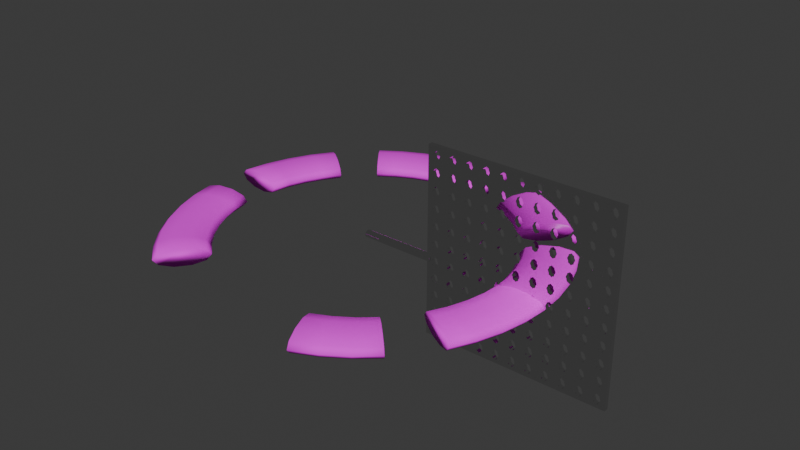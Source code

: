# Source: fly_swatter.blend  (saved by Blender 4.1.24; exported with 4.5.12 LTS)
import bpy
from mathutils import Matrix  # noqa: F401  (used for matrix-valued properties, if any)

bpy.ops.wm.read_factory_settings(use_empty=True)
scene = bpy.context.scene
scene.name = 'Scene'

# ---- collections
col_collection = bpy.data.collections.new('Collection'); scene.collection.children.link(col_collection)

# ---- images (referenced by path relative to the original .blend; pixels are not part of the script)
import os
ASSET_DIR = os.environ.get("B2B_ASSET_DIR", "")  # directory of the original .blend (textures are referenced by path, not embedded)
HERE = os.path.dirname(os.path.abspath(__file__))  # packed textures are extracted next to this script under _unpacked/

def load_image(name, relpath, width, height, colorspace="sRGB"):
    """Load a texture the original file referenced (path relative to the .blend, or extracted next to this script)."""
    p = next((c for c in (os.path.join(HERE, relpath), os.path.join(ASSET_DIR, relpath)) if relpath and os.path.exists(c)), "")
    if p:
        img = bpy.data.images.load(p, check_existing=True)
        img.name = name
    else:  # same state as the original file: an image datablock whose file is absent (Cycles renders it pink)
        img = bpy.data.images.new(name, width, height)
        img.source = "FILE"
        img.filepath = "//" + (relpath or name)
    img.colorspace_settings.name = colorspace
    return img
img_lawn_grass_pxr128_png = load_image('Lawn_grass_pxr128.png', 'Lawn_grass_pxr128.png', 1024, 1024, 'sRGB')
img_checker_png = load_image('Checker.png', 'Checker.png', 1024, 1024, 'sRGB')

# ---- materials (node trees are filled in below, after node groups)
mat_material = bpy.data.materials.new('Material')
mat_material.alpha_threshold = 0.0
mat_material.use_backface_culling = True
mat_material.use_transparent_shadow = False
mat_material.roughness = 0.5
mat_material.line_color = (0.0, 0.0, 0.0, 1.0)
mat_top = bpy.data.materials.new('top')
mat_top.use_backface_culling = True
mat_top.use_transparent_shadow = False
mat_bottom = bpy.data.materials.new('bottom')
mat_bottom.use_backface_culling = True
mat_bottom.use_transparent_shadow = False

# ---- material node trees
mat_material.use_nodes = True; mat_material.node_tree.nodes.clear()
_N = mat_material.node_tree.nodes; _L = mat_material.node_tree.links
n0 = _N.new('ShaderNodeOutputMaterial'); n0.name = 'Material Output'; n0.location = (300, 300)
n1 = _N.new('ShaderNodeBsdfPrincipled'); n1.name = 'Principled BSDF'; n1.location = (10, 300)
n1.inputs[1].default_value = 1.0
n1.inputs[2].default_value = 0.02332
n1.inputs[3].default_value = 1.45
_L.new(n1.outputs[0], n0.inputs[0])
n0.is_active_output = True
mat_top.use_nodes = True; mat_top.node_tree.nodes.clear()
_N = mat_top.node_tree.nodes; _L = mat_top.node_tree.links
n0 = _N.new('ShaderNodeBsdfPrincipled'); n0.name = 'Principled BSDF'; n0.location = (10, 300)
n0.inputs[2].default_value = 1.0
n1 = _N.new('ShaderNodeOutputMaterial'); n1.name = 'Material Output'; n1.location = (300, 300)
n2 = _N.new('ShaderNodeTexImage'); n2.name = 'Image Texture'; n2.location = (-280, 280)
n2.image = img_lawn_grass_pxr128_png
_L.new(n0.outputs[0], n1.inputs[0])
_L.new(n2.outputs[0], n0.inputs[0])
n1.is_active_output = True
mat_bottom.use_nodes = True; mat_bottom.node_tree.nodes.clear()
_N = mat_bottom.node_tree.nodes; _L = mat_bottom.node_tree.links
n0 = _N.new('ShaderNodeBsdfPrincipled'); n0.name = 'Principled BSDF'; n0.location = (10, 300)
n1 = _N.new('ShaderNodeOutputMaterial'); n1.name = 'Material Output'; n1.location = (300, 300)
n2 = _N.new('ShaderNodeTexImage'); n2.name = 'Image Texture'; n2.location = (-280, 280)
n2.image = img_checker_png
_L.new(n0.outputs[0], n1.inputs[0])
_L.new(n2.outputs[0], n0.inputs[0])
n1.is_active_output = True

# ---- world
world_world = bpy.data.worlds.new('World'); scene.world = world_world
world_world.use_nodes = True; world_world.node_tree.nodes.clear()
_N = world_world.node_tree.nodes; _L = world_world.node_tree.links
n0 = _N.new('ShaderNodeOutputWorld'); n0.name = 'World Output'; n0.location = (300, 300)
n1 = _N.new('ShaderNodeBackground'); n1.name = 'Background'; n1.location = (10, 300)
n1.inputs[0].default_value = (0.05088, 0.05088, 0.05088, 1.0)
_L.new(n1.outputs[0], n0.inputs[0])
n0.is_active_output = True
world_world.color = (0.05088, 0.05088, 0.05088)
world_world.use_sun_shadow = False
world_world.sun_shadow_jitter_overblur = 0.0

# ---- meshes
me_cylinder = bpy.data.meshes.new('Cylinder')
me_cylinder.from_pydata([(1.312, 1.0, 0.01093), (1.312, 1.0, 2.011), (1.507, 0.9808, 0.01093), (1.507, 0.9808, 2.011), (1.695, 0.9239, 0.01093), (1.695, 0.9239, 2.011), (1.868, 0.8315, 0.01093), (1.868, 0.8315, 2.011), (2.019, 0.7071, 0.01093), (2.019, 0.7071, 2.011), (2.144, 0.5556, 0.01093), (2.144, 0.5556, 2.011), (2.236, 0.3827, 0.01093), (2.236, 0.3827, 2.011), (2.293, 0.1951, 0.01093), (2.293, 0.1951, 2.011), (2.312, -1.109e-13, 0.01093), (2.312, -1.109e-13, 2.011), (2.293, -0.1951, 0.01093), (2.293, -0.1951, 2.011), (2.236, -0.3827, 0.01093), (2.236, -0.3827, 2.011), (2.144, -0.5556, 0.01093), (2.144, -0.5556, 2.011), (2.019, -0.7071, 0.01093), (2.019, -0.7071, 2.011), (1.868, -0.8315, 0.01093), (1.868, -0.8315, 2.011), (1.695, -0.9239, 0.01093), (1.695, -0.9239, 2.011), (1.507, -0.9808, 0.01093), (1.507, -0.9808, 2.011), (1.312, -1.0, 0.01093), (1.312, -1.0, 2.011), (1.117, -0.9808, 0.01093), (1.117, -0.9808, 2.011), (0.9294, -0.9239, 0.01093), (0.9294, -0.9239, 2.011), (0.7565, -0.8315, 0.01093), (0.7565, -0.8315, 2.011), (0.605, -0.7071, 0.01093), (0.605, -0.7071, 2.011), (0.4806, -0.5556, 0.01093), (0.4806, -0.5556, 2.011), (0.3882, -0.3827, 0.01093), (0.3882, -0.3827, 2.011), (0.3313, -0.1951, 0.01093), (0.3313, -0.1951, 2.011), (0.3121, -1.109e-13, 0.01093), (0.3121, -1.109e-13, 2.011), (0.3313, 0.1951, 0.01093), (0.3313, 0.1951, 2.011), (0.3882, 0.3827, 0.01093), (0.3882, 0.3827, 2.011), (0.4806, 0.5556, 0.01093), (0.4806, 0.5556, 2.011), (0.605, 0.7071, 0.01093), (0.605, 0.7071, 2.011), (0.7565, 0.8315, 0.01093), (0.7565, 0.8315, 2.011), (0.9294, 0.9239, 0.01093), (0.9294, 0.9239, 2.011), (1.117, 0.9808, 0.01093), (1.117, 0.9808, 2.011)], [], [(0, 1, 3, 2), (2, 3, 5, 4), (4, 5, 7, 6), (6, 7, 9, 8), (8, 9, 11, 10), (10, 11, 13, 12), (12, 13, 15, 14), (14, 15, 17, 16), (16, 17, 19, 18), (18, 19, 21, 20), (20, 21, 23, 22), (22, 23, 25, 24), (24, 25, 27, 26), (26, 27, 29, 28), (28, 29, 31, 30), (30, 31, 33, 32), (32, 33, 35, 34), (34, 35, 37, 36), (36, 37, 39, 38), (38, 39, 41, 40), (40, 41, 43, 42), (42, 43, 45, 44), (44, 45, 47, 46), (46, 47, 49, 48), (48, 49, 51, 50), (50, 51, 53, 52), (52, 53, 55, 54), (54, 55, 57, 56), (56, 57, 59, 58), (58, 59, 61, 60), (3, 1, 63, 61, 59, 57, 55, 53, 51, 49, 47, 45, 43, 41, 39, 37, 35, 33, 31, 29, 27, 25, 23, 21, 19, 17, 15, 13, 11, 9, 7, 5), (60, 61, 63, 62), (62, 63, 1, 0), (0, 2, 4, 6, 8, 10, 12, 14, 16, 18, 20, 22, 24, 26, 28, 30, 32, 34, 36, 38, 40, 42, 44, 46, 48, 50, 52, 54, 56, 58, 60, 62)])
me_cylinder.polygons.foreach_set('use_smooth', [True] * 34)
_uv = me_cylinder.uv_layers.new(name='UVMap')
_uv.uv.foreach_set('vector', [1.0, 0.5, 1.0, 1.0, 0.9688, 1.0, 0.9688, 0.5, 0.9688, 0.5, 0.9688, 1.0, 0.9375, 1.0, 0.9375, 0.5, 0.9375, 0.5, 0.9375, 1.0, 0.9062, 1.0, 0.9062, 0.5, 0.9062, 0.5, 0.9062, 1.0, 0.875, 1.0, 0.875, 0.5, 0.875, 0.5, 0.875, 1.0, 0.8438, 1.0, 0.8438, 0.5, 0.8438, 0.5, 0.8438, 1.0, 0.8125, 1.0, 0.8125, 0.5, 0.8125, 0.5, 0.8125, 1.0, 0.7812, 1.0, 0.7812, 0.5, 0.7812, 0.5, 0.7812, 1.0, 0.75, 1.0, 0.75, 0.5, 0.75, 0.5, 0.75, 1.0, 0.7188, 1.0, 0.7188, 0.5, 0.7188, 0.5, 0.7188, 1.0, 0.6875, 1.0, 0.6875, 0.5, 0.6875, 0.5, 0.6875, 1.0, 0.6562, 1.0, 0.6562, 0.5, 0.6562, 0.5, 0.6562, 1.0, 0.625, 1.0, 0.625, 0.5, 0.625, 0.5, 0.625, 1.0, 0.5938, 1.0, 0.5938, 0.5, 0.5938, 0.5, 0.5938, 1.0, 0.5625, 1.0, 0.5625, 0.5, 0.5625, 0.5, 0.5625, 1.0, 0.5312, 1.0, 0.5312, 0.5, 0.5312, 0.5, 0.5312, 1.0, 0.5, 1.0, 0.5, 0.5, 0.5, 0.5, 0.5, 1.0, 0.4688, 1.0, 0.4688, 0.5, 0.4688, 0.5, 0.4688, 1.0, 0.4375, 1.0, 0.4375, 0.5, 0.4375, 0.5, 0.4375, 1.0, 0.4062, 1.0, 0.4062, 0.5, 0.4062, 0.5, 0.4062, 1.0, 0.375, 1.0, 0.375, 0.5, 0.375, 0.5, 0.375, 1.0, 0.3438, 1.0, 0.3438, 0.5, 0.3438, 0.5, 0.3438, 1.0, 0.3125, 1.0, 0.3125, 0.5, 0.3125, 0.5, 0.3125, 1.0, 0.2812, 1.0, 0.2812, 0.5, 0.2812, 0.5, 0.2812, 1.0, 0.25, 1.0, 0.25, 0.5, 0.25, 0.5, 0.25, 1.0, 0.2188, 1.0, 0.2188, 0.5, 0.2188, 0.5, 0.2188, 1.0, 0.1875, 1.0, 0.1875, 0.5, 0.1875, 0.5, 0.1875, 1.0, 0.1562, 1.0, 0.1562, 0.5, 0.1562, 0.5, 0.1562, 1.0, 0.125, 1.0, 0.125, 0.5, 0.125, 0.5, 0.125, 1.0, 0.09375, 1.0, 0.09375, 0.5, 0.09375, 0.5, 0.09375, 1.0, 0.0625, 1.0, 0.0625, 0.5, 0.2968, 0.4854, 0.25, 0.49, 0.2032, 0.4854, 0.1582, 0.4717, 0.1167, 0.4496, 0.08029, 0.4197, 0.05045, 0.3833, 0.02827, 0.3418, 0.01461, 0.2968, 0.01, 0.25, 0.01461, 0.2032, 0.02827, 0.1582, 0.05045, 0.1167, 0.08029, 0.08029, 0.1167, 0.05045, 0.1582, 0.02827, 0.2032, 0.01461, 0.25, 0.01, 0.2968, 0.01461, 0.3418, 0.02827, 0.3833, 0.05045, 0.4197, 0.08029, 0.4496, 0.1167, 0.4717, 0.1582, 0.4854, 0.2032, 0.49, 0.25, 0.4854, 0.2968, 0.4717, 0.3418, 0.4496, 0.3833, 0.4197, 0.4197, 0.3833, 0.4496, 0.3418, 0.4717, 0.0625, 0.5, 0.0625, 1.0, 0.03125, 1.0, 0.03125, 0.5, 0.03125, 0.5, 0.03125, 1.0, 0.0, 1.0, 0.0, 0.5, 0.75, 0.49, 0.7968, 0.4854, 0.8418, 0.4717, 0.8833, 0.4496, 0.9197, 0.4197, 0.9496, 0.3833, 0.9717, 0.3418, 0.9854, 0.2968, 0.99, 0.25, 0.9854, 0.2032, 0.9717, 0.1582, 0.9496, 0.1167, 0.9197, 0.08029, 0.8833, 0.05045, 0.8418, 0.02827, 0.7968, 0.01461, 0.75, 0.01, 0.7032, 0.01461, 0.6582, 0.02827, 0.6167, 0.05045, 0.5803, 0.08029, 0.5504, 0.1167, 0.5283, 0.1582, 0.5146, 0.2032, 0.51, 0.25, 0.5146, 0.2968, 0.5283, 0.3418, 0.5504, 0.3833, 0.5803, 0.4197, 0.6167, 0.4496, 0.6582, 0.4717, 0.7032, 0.4854])
me_cylinder.materials.append(mat_material)
me_cylinder.update()
me_plane = bpy.data.meshes.new('Plane')
me_plane.from_pydata([(-12.32, 8.458, -0.2309), (-10.32, 8.458, -0.2309), (-12.32, 10.46, -0.2309), (-10.32, 10.46, -0.2309), (-11.76, 9.756, -0.2309), (-11.76, 9.161, -0.2309), (-10.87, 9.161, -0.2309), (-10.87, 9.756, -0.2309), (-11.95, 9.458, -0.2309), (-11.32, 9.011, -0.2309), (-10.68, 9.458, -0.2309), (-11.32, 9.905, -0.2309), (-11.84, 9.309, -0.2309), (-11.06, 9.13, -0.2309), (-10.79, 9.607, -0.2309), (-11.58, 9.786, -0.2309), (-11.84, 9.607, -0.2309), (-11.58, 9.13, -0.2309), (-10.79, 9.309, -0.2309), (-11.06, 9.786, -0.2309), (-11.84, 9.309, 0.2969), (-11.76, 9.161, 0.2969), (-11.06, 9.13, 0.2969), (-10.87, 9.161, 0.2969), (-10.79, 9.607, 0.2969), (-10.87, 9.756, 0.2969), (-11.58, 9.786, 0.2969), (-11.76, 9.756, 0.2969), (-12.32, 10.46, 0.2969), (-12.32, 8.458, 0.2969), (-10.32, 8.458, 0.2969), (-10.32, 10.46, 0.2969), (-11.84, 9.607, 0.2969), (-11.95, 9.458, 0.2969), (-11.58, 9.13, 0.2969), (-11.32, 9.011, 0.2969), (-10.79, 9.309, 0.2969), (-10.68, 9.458, 0.2969), (-11.06, 9.786, 0.2969), (-11.32, 9.905, 0.2969)], [], [(5, 0, 2, 4, 16, 8, 12), (6, 1, 0, 5, 17, 9, 13), (7, 3, 1, 6, 18, 10, 14), (4, 2, 3, 7, 19, 11, 15), (21, 20, 33, 32, 27, 28, 29), (23, 22, 35, 34, 21, 29, 30), (25, 24, 37, 36, 23, 30, 31), (27, 26, 39, 38, 25, 31, 28), (2, 0, 29, 28), (15, 11, 39, 26), (8, 16, 32, 33), (0, 1, 30, 29), (16, 4, 27, 32), (9, 17, 34, 35), (1, 3, 31, 30), (17, 5, 21, 34), (10, 18, 36, 37), (3, 2, 28, 31), (18, 6, 23, 36), (5, 12, 20, 21), (11, 19, 38, 39), (19, 7, 25, 38), (6, 13, 22, 23), (12, 8, 33, 20), (7, 14, 24, 25), (13, 9, 35, 22), (4, 15, 26, 27), (14, 10, 37, 24)])
_uv = me_plane.uv_layers.new(name='UVMap')
_uv.uv.foreach_set('vector', [0.2025, 0.2025, 0.0, 0.0, 0.0, 1.0, 0.2025, 0.7975, 0.2025, 0.6488, 0.2025, 0.5, 0.2025, 0.3512, 0.7975, 0.2025, 1.0, 0.0, 0.0, 0.0, 0.2025, 0.2025, 0.3512, 0.2025, 0.5, 0.2025, 0.6488, 0.2025, 0.7975, 0.7975, 1.0, 1.0, 1.0, 0.0, 0.7975, 0.2025, 0.7975, 0.3512, 0.7975, 0.5, 0.7975, 0.6488, 0.2025, 0.7975, 0.0, 1.0, 1.0, 1.0, 0.7975, 0.7975, 0.6488, 0.7975, 0.5, 0.7975, 0.3512, 0.7975, 0.2025, 0.2025, 0.2025, 0.3512, 0.2025, 0.5, 0.2025, 0.6488, 0.2025, 0.7975, 0.0, 1.0, 0.0, 0.0, 0.7975, 0.2025, 0.6488, 0.2025, 0.5, 0.2025, 0.3512, 0.2025, 0.2025, 0.2025, 0.0, 0.0, 1.0, 0.0, 0.7975, 0.7975, 0.7975, 0.6488, 0.7975, 0.5, 0.7975, 0.3512, 0.7975, 0.2025, 1.0, 0.0, 1.0, 1.0, 0.2025, 0.7975, 0.3512, 0.7975, 0.5, 0.7975, 0.6488, 0.7975, 0.7975, 0.7975, 1.0, 1.0, 0.0, 1.0, 0.0, 1.0, 0.0, 0.0, 0.0, 0.0, 0.0, 1.0, 0.3512, 0.7975, 0.5, 0.7975, 0.5, 0.7975, 0.3512, 0.7975, 0.2025, 0.5, 0.2025, 0.6488, 0.2025, 0.6488, 0.2025, 0.5, 0.0, 0.0, 1.0, 0.0, 1.0, 0.0, 0.0, 0.0, 0.2025, 0.6488, 0.2025, 0.7975, 0.2025, 0.7975, 0.2025, 0.6488, 0.5, 0.2025, 0.3512, 0.2025, 0.3512, 0.2025, 0.5, 0.2025, 1.0, 0.0, 1.0, 1.0, 1.0, 1.0, 1.0, 0.0, 0.3512, 0.2025, 0.2025, 0.2025, 0.2025, 0.2025, 0.3512, 0.2025, 0.7975, 0.5, 0.7975, 0.3512, 0.7975, 0.3512, 0.7975, 0.5, 1.0, 1.0, 0.0, 1.0, 0.0, 1.0, 1.0, 1.0, 0.7975, 0.3512, 0.7975, 0.2025, 0.7975, 0.2025, 0.7975, 0.3512, 0.2025, 0.2025, 0.2025, 0.3512, 0.2025, 0.3512, 0.2025, 0.2025, 0.5, 0.7975, 0.6488, 0.7975, 0.6488, 0.7975, 0.5, 0.7975, 0.6488, 0.7975, 0.7975, 0.7975, 0.7975, 0.7975, 0.6488, 0.7975, 0.7975, 0.2025, 0.6488, 0.2025, 0.6488, 0.2025, 0.7975, 0.2025, 0.2025, 0.3512, 0.2025, 0.5, 0.2025, 0.5, 0.2025, 0.3512, 0.7975, 0.7975, 0.7975, 0.6488, 0.7975, 0.6488, 0.7975, 0.7975, 0.6488, 0.2025, 0.5, 0.2025, 0.5, 0.2025, 0.6488, 0.2025, 0.2025, 0.7975, 0.3512, 0.7975, 0.3512, 0.7975, 0.2025, 0.7975, 0.7975, 0.6488, 0.7975, 0.5, 0.7975, 0.5, 0.7975, 0.6488])
me_plane.materials.append(mat_material)
me_plane.update()
me_torus = bpy.data.meshes.new('Torus')
me_torus.from_pydata([(37.0, 0.0, 0.0), (36.05, 0.0, 2.939), (33.55, 0.0, 4.755), (30.45, 0.0, 4.755), (27.95, 0.0, 2.939), (27.0, 0.0, 6.123e-16), (27.95, 0.0, -2.939), (30.45, 0.0, -4.755), (33.55, 0.0, -4.755), (36.05, 0.0, -2.939), (36.68, 4.829, 0.0), (35.74, 4.705, 2.939), (33.26, 4.379, 4.755), (30.19, 3.975, 4.755), (27.72, 3.649, 2.939), (26.77, 3.524, 6.123e-16), (27.72, 3.649, -2.939), (30.19, 3.975, -4.755), (33.26, 4.379, -4.755), (35.74, 4.705, -2.939), (35.74, 9.576, 0.0), (34.82, 9.329, 2.939), (32.4, 8.682, 4.755), (29.42, 7.882, 4.755), (27.0, 7.235, 2.939), (26.08, 6.988, 6.123e-16), (27.0, 7.235, -2.939), (29.42, 7.882, -4.755), (32.4, 8.682, -4.755), (34.82, 9.329, -2.939), (34.18, 14.16, 0.0), (33.3, 13.79, 2.939), (30.99, 12.84, 4.755), (28.14, 11.65, 4.755), (25.83, 10.7, 2.939), (24.94, 10.33, 6.123e-16), (25.83, 10.7, -2.939), (28.14, 11.65, -4.755), (30.99, 12.84, -4.755), (33.3, 13.79, -2.939), (29.35, 22.52, 0.0), (28.6, 21.94, 2.939), (26.61, 20.42, 4.755), (24.16, 18.54, 4.755), (22.18, 17.02, 2.939), (21.42, 16.44, 6.123e-16), (22.18, 17.02, -2.939), (24.16, 18.54, -4.755), (26.61, 20.42, -4.755), (28.6, 21.94, -2.939), (26.16, 26.16, 0.0), (25.49, 25.49, 2.939), (23.72, 23.72, 4.755), (21.53, 21.53, 4.755), (19.77, 19.77, 2.939), (19.09, 19.09, 6.123e-16), (19.77, 19.77, -2.939), (21.53, 21.53, -4.755), (23.72, 23.72, -4.755), (25.49, 25.49, -2.939), (22.52, 29.35, 0.0), (21.94, 28.6, 2.939), (20.42, 26.61, 4.755), (18.54, 24.16, 4.755), (17.02, 22.18, 2.939), (16.44, 21.42, 6.123e-16), (17.02, 22.18, -2.939), (18.54, 24.16, -4.755), (20.42, 26.61, -4.755), (21.94, 28.6, -2.939), (18.5, 32.04, 0.0), (18.02, 31.22, 2.939), (16.77, 29.05, 4.755), (15.23, 26.37, 4.755), (13.98, 24.21, 2.939), (13.5, 23.38, 6.123e-16), (13.98, 24.21, -2.939), (15.23, 26.37, -4.755), (16.77, 29.05, -4.755), (18.02, 31.22, -2.939), (14.16, 34.18, 0.0), (13.79, 33.3, 2.939), (12.84, 30.99, 4.755), (11.65, 28.14, 4.755), (10.7, 25.83, 2.939), (10.33, 24.94, 6.123e-16), (10.7, 25.83, -2.939), (11.65, 28.14, -4.755), (12.84, 30.99, -4.755), (13.79, 33.3, -2.939), (9.576, 35.74, 0.0), (9.329, 34.82, 2.939), (8.682, 32.4, 4.755), (7.882, 29.42, 4.755), (7.235, 27.0, 2.939), (6.988, 26.08, 6.123e-16), (7.235, 27.0, -2.939), (7.882, 29.42, -4.755), (8.682, 32.4, -4.755), (9.329, 34.82, -2.939), (4.829, 36.68, 0.0), (4.705, 35.74, 2.939), (4.379, 33.26, 4.755), (3.975, 30.19, 4.755), (3.649, 27.72, 2.939), (3.524, 26.77, 6.123e-16), (3.649, 27.72, -2.939), (3.975, 30.19, -4.755), (4.379, 33.26, -4.755), (4.705, 35.74, -2.939), (2.793e-06, 37.0, 0.0), (2.721e-06, 36.05, 2.939), (2.533e-06, 33.55, 4.755), (2.299e-06, 30.45, 4.755), (2.111e-06, 27.95, 2.939), (2.038e-06, 27.0, 6.123e-16), (2.111e-06, 27.95, -2.939), (2.299e-06, 30.45, -4.755), (2.533e-06, 33.55, -4.755), (2.721e-06, 36.05, -2.939), (-4.829, 36.68, 0.0), (-4.705, 35.74, 2.939), (-4.379, 33.26, 4.755), (-3.975, 30.19, 4.755), (-3.649, 27.72, 2.939), (-3.524, 26.77, 6.123e-16), (-3.649, 27.72, -2.939), (-3.975, 30.19, -4.755), (-4.379, 33.26, -4.755), (-4.705, 35.74, -2.939), (-9.576, 35.74, 0.0), (-9.329, 34.82, 2.939), (-8.682, 32.4, 4.755), (-7.882, 29.42, 4.755), (-7.235, 27.0, 2.939), (-6.988, 26.08, 6.123e-16), (-7.235, 27.0, -2.939), (-7.882, 29.42, -4.755), (-8.682, 32.4, -4.755), (-9.329, 34.82, -2.939), (-14.16, 34.18, 0.0), (-13.79, 33.3, 2.939), (-12.84, 30.99, 4.755), (-11.65, 28.14, 4.755), (-10.7, 25.83, 2.939), (-10.33, 24.94, 6.123e-16), (-10.7, 25.83, -2.939), (-11.65, 28.14, -4.755), (-12.84, 30.99, -4.755), (-13.79, 33.3, -2.939), (-18.5, 32.04, 0.0), (-18.02, 31.22, 2.939), (-16.77, 29.05, 4.755), (-15.23, 26.37, 4.755), (-13.98, 24.21, 2.939), (-13.5, 23.38, 6.123e-16), (-13.98, 24.21, -2.939), (-15.23, 26.37, -4.755), (-16.77, 29.05, -4.755), (-18.02, 31.22, -2.939), (-22.52, 29.35, 0.0), (-21.94, 28.6, 2.939), (-20.42, 26.61, 4.755), (-18.54, 24.16, 4.755), (-17.02, 22.18, 2.939), (-16.44, 21.42, 6.123e-16), (-17.02, 22.18, -2.939), (-18.54, 24.16, -4.755), (-20.42, 26.61, -4.755), (-21.94, 28.6, -2.939), (-29.35, 22.52, 0.0), (-28.6, 21.94, 2.939), (-26.61, 20.42, 4.755), (-24.16, 18.54, 4.755), (-22.18, 17.02, 2.939), (-21.42, 16.44, 6.123e-16), (-22.18, 17.02, -2.939), (-24.16, 18.54, -4.755), (-26.61, 20.42, -4.755), (-28.6, 21.94, -2.939), (-32.04, 18.5, 0.0), (-31.22, 18.02, 2.939), (-29.05, 16.77, 4.755), (-26.37, 15.23, 4.755), (-24.21, 13.98, 2.939), (-23.38, 13.5, 6.123e-16), (-24.21, 13.98, -2.939), (-26.37, 15.23, -4.755), (-29.05, 16.77, -4.755), (-31.22, 18.02, -2.939), (-34.18, 14.16, 0.0), (-33.3, 13.79, 2.939), (-30.99, 12.84, 4.755), (-28.14, 11.65, 4.755), (-25.83, 10.7, 2.939), (-24.94, 10.33, 6.123e-16), (-25.83, 10.7, -2.939), (-28.14, 11.65, -4.755), (-30.99, 12.84, -4.755), (-33.3, 13.79, -2.939), (-35.74, 9.576, 0.0), (-34.82, 9.329, 2.939), (-32.4, 8.682, 4.755), (-29.42, 7.882, 4.755), (-27.0, 7.235, 2.939), (-26.08, 6.988, 6.123e-16), (-27.0, 7.235, -2.939), (-29.42, 7.882, -4.755), (-32.4, 8.682, -4.755), (-34.82, 9.329, -2.939), (-36.68, 4.829, 0.0), (-35.74, 4.705, 2.939), (-33.26, 4.379, 4.755), (-30.19, 3.975, 4.755), (-27.72, 3.649, 2.939), (-26.77, 3.524, 6.123e-16), (-27.72, 3.649, -2.939), (-30.19, 3.975, -4.755), (-33.26, 4.379, -4.755), (-35.74, 4.705, -2.939), (-36.68, -4.829, 0.0), (-35.74, -4.705, 2.939), (-33.26, -4.379, 4.755), (-30.19, -3.975, 4.755), (-27.72, -3.649, 2.939), (-26.77, -3.524, 6.123e-16), (-27.72, -3.649, -2.939), (-30.19, -3.975, -4.755), (-33.26, -4.379, -4.755), (-35.74, -4.705, -2.939), (-35.74, -9.576, 0.0), (-34.82, -9.329, 2.939), (-32.4, -8.682, 4.755), (-29.42, -7.882, 4.755), (-27.0, -7.235, 2.939), (-26.08, -6.988, 6.123e-16), (-27.0, -7.235, -2.939), (-29.42, -7.882, -4.755), (-32.4, -8.682, -4.755), (-34.82, -9.329, -2.939), (-34.18, -14.16, 0.0), (-33.3, -13.79, 2.939), (-30.99, -12.84, 4.755), (-28.14, -11.65, 4.755), (-25.83, -10.7, 2.939), (-24.94, -10.33, 6.123e-16), (-25.83, -10.7, -2.939), (-28.14, -11.65, -4.755), (-30.99, -12.84, -4.755), (-33.3, -13.79, -2.939), (-32.04, -18.5, 0.0), (-31.22, -18.02, 2.939), (-29.05, -16.77, 4.755), (-26.37, -15.23, 4.755), (-24.21, -13.98, 2.939), (-23.38, -13.5, 6.123e-16), (-24.21, -13.98, -2.939), (-26.37, -15.23, -4.755), (-29.05, -16.77, -4.755), (-31.22, -18.02, -2.939), (-29.35, -22.52, 0.0), (-28.6, -21.94, 2.939), (-26.61, -20.42, 4.755), (-24.16, -18.54, 4.755), (-22.18, -17.02, 2.939), (-21.42, -16.44, 6.123e-16), (-22.18, -17.02, -2.939), (-24.16, -18.54, -4.755), (-26.61, -20.42, -4.755), (-28.6, -21.94, -2.939), (-26.16, -26.16, 0.0), (-25.49, -25.49, 2.939), (-23.72, -23.72, 4.755), (-21.53, -21.53, 4.755), (-19.77, -19.77, 2.939), (-19.09, -19.09, 6.123e-16), (-19.77, -19.77, -2.939), (-21.53, -21.53, -4.755), (-23.72, -23.72, -4.755), (-25.49, -25.49, -2.939), (-22.52, -29.35, 0.0), (-21.94, -28.6, 2.939), (-20.42, -26.61, 4.755), (-18.54, -24.16, 4.755), (-17.02, -22.18, 2.939), (-16.44, -21.42, 6.123e-16), (-17.02, -22.18, -2.939), (-18.54, -24.16, -4.755), (-20.42, -26.61, -4.755), (-21.94, -28.6, -2.939), (14.16, -34.18, 0.0), (13.79, -33.3, 2.939), (12.84, -30.99, 4.755), (11.65, -28.14, 4.755), (10.7, -25.83, 2.939), (10.33, -24.94, 6.123e-16), (10.7, -25.83, -2.939), (11.65, -28.14, -4.755), (12.84, -30.99, -4.755), (13.79, -33.3, -2.939), (18.5, -32.04, 0.0), (18.02, -31.22, 2.939), (16.77, -29.05, 4.755), (15.23, -26.37, 4.755), (13.98, -24.21, 2.939), (13.5, -23.38, 6.123e-16), (13.98, -24.21, -2.939), (15.23, -26.37, -4.755), (16.77, -29.05, -4.755), (18.02, -31.22, -2.939), (22.52, -29.35, 0.0), (21.94, -28.6, 2.939), (20.42, -26.61, 4.755), (18.54, -24.16, 4.755), (17.02, -22.18, 2.939), (16.44, -21.42, 6.123e-16), (17.02, -22.18, -2.939), (18.54, -24.16, -4.755), (20.42, -26.61, -4.755), (21.94, -28.6, -2.939), (26.16, -26.16, 0.0), (25.49, -25.49, 2.939), (23.72, -23.72, 4.755), (21.53, -21.53, 4.755), (19.77, -19.77, 2.939), (19.09, -19.09, 6.123e-16), (19.77, -19.77, -2.939), (21.53, -21.53, -4.755), (23.72, -23.72, -4.755), (25.49, -25.49, -2.939), (32.04, -18.5, 0.0), (31.22, -18.02, 2.939), (29.05, -16.77, 4.755), (26.37, -15.23, 4.755), (24.21, -13.98, 2.939), (23.38, -13.5, 6.123e-16), (24.21, -13.98, -2.939), (26.37, -15.23, -4.755), (29.05, -16.77, -4.755), (31.22, -18.02, -2.939), (34.18, -14.16, 0.0), (33.3, -13.79, 2.939), (30.99, -12.84, 4.755), (28.14, -11.65, 4.755), (25.83, -10.7, 2.939), (24.94, -10.33, 6.123e-16), (25.83, -10.7, -2.939), (28.14, -11.65, -4.755), (30.99, -12.84, -4.755), (33.3, -13.79, -2.939), (35.74, -9.576, 0.0), (34.82, -9.329, 2.939), (32.4, -8.682, 4.755), (29.42, -7.882, 4.755), (27.0, -7.235, 2.939), (26.08, -6.988, 6.123e-16), (27.0, -7.235, -2.939), (29.42, -7.882, -4.755), (32.4, -8.682, -4.755), (34.82, -9.329, -2.939), (36.68, -4.829, 0.0), (35.74, -4.705, 2.939), (33.26, -4.379, 4.755), (30.19, -3.975, 4.755), (27.72, -3.649, 2.939), (26.77, -3.524, 6.123e-16), (27.72, -3.649, -2.939), (30.19, -3.975, -4.755), (33.26, -4.379, -4.755), (35.74, -4.705, -2.939)], [], [(0, 10, 11, 1), (1, 11, 12, 2), (2, 12, 13, 3), (3, 13, 14, 4), (4, 14, 15, 5), (5, 15, 16, 6), (6, 16, 17, 7), (7, 17, 18, 8), (8, 18, 19, 9), (9, 19, 10, 0), (10, 20, 21, 11), (11, 21, 22, 12), (12, 22, 23, 13), (13, 23, 24, 14), (14, 24, 25, 15), (15, 25, 26, 16), (16, 26, 27, 17), (17, 27, 28, 18), (18, 28, 29, 19), (19, 29, 20, 10), (20, 30, 31, 21), (21, 31, 32, 22), (22, 32, 33, 23), (23, 33, 34, 24), (24, 34, 35, 25), (25, 35, 36, 26), (26, 36, 37, 27), (27, 37, 38, 28), (28, 38, 39, 29), (29, 39, 30, 20), (40, 50, 51, 41), (41, 51, 52, 42), (42, 52, 53, 43), (43, 53, 54, 44), (44, 54, 55, 45), (45, 55, 56, 46), (46, 56, 57, 47), (47, 57, 58, 48), (48, 58, 59, 49), (49, 59, 50, 40), (50, 60, 61, 51), (51, 61, 62, 52), (52, 62, 63, 53), (53, 63, 64, 54), (54, 64, 65, 55), (55, 65, 66, 56), (56, 66, 67, 57), (57, 67, 68, 58), (58, 68, 69, 59), (59, 69, 60, 50), (60, 70, 71, 61), (61, 71, 72, 62), (62, 72, 73, 63), (63, 73, 74, 64), (64, 74, 75, 65), (65, 75, 76, 66), (66, 76, 77, 67), (67, 77, 78, 68), (68, 78, 79, 69), (69, 79, 70, 60), (70, 80, 81, 71), (71, 81, 82, 72), (72, 82, 83, 73), (73, 83, 84, 74), (74, 84, 85, 75), (75, 85, 86, 76), (76, 86, 87, 77), (77, 87, 88, 78), (78, 88, 89, 79), (79, 89, 80, 70), (80, 90, 91, 81), (81, 91, 92, 82), (82, 92, 93, 83), (83, 93, 94, 84), (84, 94, 95, 85), (85, 95, 96, 86), (86, 96, 97, 87), (87, 97, 98, 88), (88, 98, 99, 89), (89, 99, 90, 80), (166, 165, 164, 163, 162, 161, 160, 169, 168, 167), (102, 103, 104, 105, 106, 107, 108, 109, 100, 101), (100, 110, 111, 101), (101, 111, 112, 102), (102, 112, 113, 103), (103, 113, 114, 104), (104, 114, 115, 105), (105, 115, 116, 106), (106, 116, 117, 107), (107, 117, 118, 108), (108, 118, 119, 109), (109, 119, 110, 100), (110, 120, 121, 111), (111, 121, 122, 112), (112, 122, 123, 113), (113, 123, 124, 114), (114, 124, 125, 115), (115, 125, 126, 116), (116, 126, 127, 117), (117, 127, 128, 118), (118, 128, 129, 119), (119, 129, 120, 110), (120, 130, 131, 121), (121, 131, 132, 122), (122, 132, 133, 123), (123, 133, 134, 124), (124, 134, 135, 125), (125, 135, 136, 126), (126, 136, 137, 127), (127, 137, 138, 128), (128, 138, 139, 129), (129, 139, 130, 120), (130, 140, 141, 131), (131, 141, 142, 132), (132, 142, 143, 133), (133, 143, 144, 134), (134, 144, 145, 135), (135, 145, 146, 136), (136, 146, 147, 137), (137, 147, 148, 138), (138, 148, 149, 139), (139, 149, 140, 130), (140, 150, 151, 141), (141, 151, 152, 142), (142, 152, 153, 143), (143, 153, 154, 144), (144, 154, 155, 145), (145, 155, 156, 146), (146, 156, 157, 147), (147, 157, 158, 148), (148, 158, 159, 149), (149, 159, 150, 140), (150, 160, 161, 151), (151, 161, 162, 152), (152, 162, 163, 153), (153, 163, 164, 154), (154, 164, 165, 155), (155, 165, 166, 156), (156, 166, 167, 157), (157, 167, 168, 158), (158, 168, 169, 159), (159, 169, 160, 150), (170, 180, 181, 171), (171, 181, 182, 172), (172, 182, 183, 173), (173, 183, 184, 174), (174, 184, 185, 175), (175, 185, 186, 176), (176, 186, 187, 177), (177, 187, 188, 178), (178, 188, 189, 179), (179, 189, 180, 170), (180, 190, 191, 181), (181, 191, 192, 182), (182, 192, 193, 183), (183, 193, 194, 184), (184, 194, 195, 185), (185, 195, 196, 186), (186, 196, 197, 187), (187, 197, 198, 188), (188, 198, 199, 189), (189, 199, 190, 180), (190, 200, 201, 191), (191, 201, 202, 192), (192, 202, 203, 193), (193, 203, 204, 194), (194, 204, 205, 195), (195, 205, 206, 196), (196, 206, 207, 197), (197, 207, 208, 198), (198, 208, 209, 199), (199, 209, 200, 190), (200, 210, 211, 201), (201, 211, 212, 202), (202, 212, 213, 203), (203, 213, 214, 204), (204, 214, 215, 205), (205, 215, 216, 206), (206, 216, 217, 207), (207, 217, 218, 208), (208, 218, 219, 209), (209, 219, 210, 200), (220, 230, 231, 221), (221, 231, 232, 222), (222, 232, 233, 223), (223, 233, 234, 224), (224, 234, 235, 225), (225, 235, 236, 226), (226, 236, 237, 227), (227, 237, 238, 228), (228, 238, 239, 229), (229, 239, 230, 220), (230, 240, 241, 231), (231, 241, 242, 232), (232, 242, 243, 233), (233, 243, 244, 234), (234, 244, 245, 235), (235, 245, 246, 236), (236, 246, 247, 237), (237, 247, 248, 238), (238, 248, 249, 239), (239, 249, 240, 230), (240, 250, 251, 241), (241, 251, 252, 242), (242, 252, 253, 243), (243, 253, 254, 244), (244, 254, 255, 245), (245, 255, 256, 246), (246, 256, 257, 247), (247, 257, 258, 248), (248, 258, 259, 249), (249, 259, 250, 240), (250, 260, 261, 251), (251, 261, 262, 252), (252, 262, 263, 253), (253, 263, 264, 254), (254, 264, 265, 255), (255, 265, 266, 256), (256, 266, 267, 257), (257, 267, 268, 258), (258, 268, 269, 259), (259, 269, 260, 250), (260, 270, 271, 261), (261, 271, 272, 262), (262, 272, 273, 263), (263, 273, 274, 264), (264, 274, 275, 265), (265, 275, 276, 266), (266, 276, 277, 267), (267, 277, 278, 268), (268, 278, 279, 269), (269, 279, 270, 260), (270, 280, 281, 271), (271, 281, 282, 272), (272, 282, 283, 273), (273, 283, 284, 274), (274, 284, 285, 275), (275, 285, 286, 276), (276, 286, 287, 277), (277, 287, 288, 278), (278, 288, 289, 279), (279, 289, 280, 270), (290, 300, 301, 291), (291, 301, 302, 292), (292, 302, 303, 293), (293, 303, 304, 294), (294, 304, 305, 295), (295, 305, 306, 296), (296, 306, 307, 297), (297, 307, 308, 298), (298, 308, 309, 299), (299, 309, 300, 290), (300, 310, 311, 301), (301, 311, 312, 302), (302, 312, 313, 303), (303, 313, 314, 304), (304, 314, 315, 305), (305, 315, 316, 306), (306, 316, 317, 307), (307, 317, 318, 308), (308, 318, 319, 309), (309, 319, 310, 300), (310, 320, 321, 311), (311, 321, 322, 312), (312, 322, 323, 313), (313, 323, 324, 314), (314, 324, 325, 315), (315, 325, 326, 316), (316, 326, 327, 317), (317, 327, 328, 318), (318, 328, 329, 319), (319, 329, 320, 310), (330, 340, 341, 331), (331, 341, 342, 332), (332, 342, 343, 333), (333, 343, 344, 334), (334, 344, 345, 335), (335, 345, 346, 336), (336, 346, 347, 337), (337, 347, 348, 338), (338, 348, 349, 339), (339, 349, 340, 330), (340, 350, 351, 341), (341, 351, 352, 342), (342, 352, 353, 343), (343, 353, 354, 344), (344, 354, 355, 345), (345, 355, 356, 346), (346, 356, 357, 347), (347, 357, 358, 348), (348, 358, 359, 349), (349, 359, 350, 340), (350, 360, 361, 351), (351, 361, 362, 352), (352, 362, 363, 353), (353, 363, 364, 354), (354, 364, 365, 355), (355, 365, 366, 356), (356, 366, 367, 357), (357, 367, 368, 358), (358, 368, 369, 359), (359, 369, 360, 350), (360, 0, 1, 361), (361, 1, 2, 362), (362, 2, 3, 363), (363, 3, 4, 364), (364, 4, 5, 365), (365, 5, 6, 366), (366, 6, 7, 367), (367, 7, 8, 368), (368, 8, 9, 369), (369, 9, 0, 360), (291, 292, 293, 294, 295, 296, 297, 298, 299, 290), (331, 332, 333, 334, 335, 336, 337, 338, 339, 330), (32, 31, 30, 39, 38, 37, 36, 35, 34, 33), (95, 94, 93, 92, 91, 90, 99, 98, 97, 96), (172, 173, 174, 175, 176, 177, 178, 179, 170, 171), (227, 228, 229, 220, 221, 222, 223, 224, 225, 226), (282, 281, 280, 289, 288, 287, 286, 285, 284, 283), (212, 211, 210, 219, 218, 217, 216, 215, 214, 213), (46, 47, 48, 49, 40, 41, 42, 43, 44, 45), (325, 324, 323, 322, 321, 320, 329, 328, 327, 326)])
me_torus.polygons.foreach_set('use_smooth', [True] * 322)
me_torus.polygons.foreach_set('material_index', [0, 0, 0, 0, 0, 1, 1, 1, 1, 1, 0, 0, 0, 0, 0, 1, 1, 1, 1, 1, 0, 0, 0, 0, 0, 1, 1, 1, 1, 1, 0, 0, 0, 0, 0, 1, 1, 1, 1, 1, 0, 0, 0, 0, 0, 1, 1, 1, 1, 1, 0, 0, 0, 0, 0, 1, 1, 1, 1, 1, 0, 0, 0, 0, 0, 1, 1, 1, 1, 1, 0, 0, 0, 0, 0, 1, 1, 1, 1, 1, 1, 0, 0, 0, 0, 0, 0, 1, 1, 1, 1, 1, 0, 0, 0, 0, 0, 1, 1, 1, 1, 1, 0, 0, 0, 0, 0, 1, 1, 1, 1, 1, 0, 0, 0, 0, 0, 1, 1, 1, 1, 1, 0, 0, 0, 0, 0, 1, 1, 1, 1, 1, 0, 0, 0, 0, 0, 1, 1, 1, 1, 1, 0, 0, 0, 0, 0, 1, 1, 1, 1, 1, 0, 0, 0, 0, 0, 1, 1, 1, 1, 1, 0, 0, 0, 0, 0, 1, 1, 1, 1, 1, 0, 0, 0, 0, 0, 1, 1, 1, 1, 1, 0, 0, 0, 0, 0, 1, 1, 1, 1, 1, 0, 0, 0, 0, 0, 1, 1, 1, 1, 1, 0, 0, 0, 0, 0, 1, 1, 1, 1, 1, 0, 0, 0, 0, 0, 1, 1, 1, 1, 1, 0, 0, 0, 0, 0, 1, 1, 1, 1, 1, 0, 0, 0, 0, 0, 1, 1, 1, 1, 1, 0, 0, 0, 0, 0, 1, 1, 1, 1, 1, 0, 0, 0, 0, 0, 1, 1, 1, 1, 1, 0, 0, 0, 0, 0, 1, 1, 1, 1, 1, 0, 0, 0, 0, 0, 1, 1, 1, 1, 1, 0, 0, 0, 0, 0, 1, 1, 1, 1, 1, 0, 0, 0, 0, 0, 1, 1, 1, 1, 1, 0, 0, 0, 0, 0, 1, 1, 1, 1, 1, 0, 0, 0, 0, 0, 1, 0, 0, 1, 1])
_uv = me_torus.uv_layers.new(name='UVMap')
_uv.uv.foreach_set('vector', [3.563, 4.284, 3.563, 4.997, 2.958, 5.125, 2.958, 4.431, -0.04588, -0.4652, 0.02524, -1.126, 0.5588, -0.8286, 0.4926, -0.2131, -3.376, -3.923, -3.559, -3.11, -4.096, -3.372, -3.93, -4.11, -3.93, -4.11, -4.096, -3.372, -4.706, -3.487, -4.554, -4.165, 7.242, 2.793, 7.242, 2.153, 7.848, 2.061, 7.848, 2.679, 7.848, 2.679, 7.848, 2.061, 8.453, 2.153, 8.453, 2.793, -5.837, -3.716, -5.739, -2.969, -6.244, -2.869, -6.351, -3.682, -6.351, -3.682, -6.244, -2.869, -6.868, -2.744, -6.986, -3.641, -6.986, -3.641, -6.868, -2.744, -7.373, -2.644, -7.5, -3.607, 4.169, 4.431, 4.169, 5.125, 3.563, 4.997, 3.563, 4.284, 3.563, 4.997, 3.563, 5.794, 2.958, 5.901, 2.958, 5.125, 0.02524, -1.126, 0.1424, -1.694, 0.6678, -1.356, 0.5588, -0.8286, -3.559, -3.11, -3.841, -2.345, -4.352, -2.677, -4.096, -3.372, -4.096, -3.372, -4.352, -2.677, -4.941, -2.85, -4.706, -3.487, 7.242, 2.153, 7.242, 1.467, 7.848, 1.398, 7.848, 2.061, 7.848, 2.061, 7.848, 1.398, 8.453, 1.467, 8.453, 2.153, -5.739, -2.969, -5.544, -2.241, -6.031, -2.076, -6.244, -2.869, -6.244, -2.869, -6.031, -2.076, -6.634, -1.871, -6.868, -2.744, -6.868, -2.744, -6.634, -1.871, -7.122, -1.706, -7.373, -2.644, 4.169, 5.125, 4.169, 5.901, 3.563, 5.794, 3.563, 4.997, 3.563, 5.794, 3.563, 6.662, 2.958, 6.748, 2.958, 5.901, -3.604, -1.981, -4.009, -1.225, -4.218, -1.642, -3.841, -2.345, -3.841, -2.345, -4.218, -1.642, -4.694, -2.039, -4.352, -2.677, -4.352, -2.677, -4.694, -2.039, -5.255, -2.264, -4.941, -2.85, 7.242, 1.467, 7.242, 0.7457, 7.848, 0.7012, 7.848, 1.398, 7.848, 1.398, 7.848, 0.7012, 8.453, 0.7457, 8.453, 1.467, -5.544, -2.241, -5.255, -1.546, -5.717, -1.318, -6.031, -2.076, -6.031, -2.076, -5.717, -1.318, -6.288, -1.036, -6.634, -1.871, -6.634, -1.871, -6.288, -1.036, -6.75, -0.8084, -7.122, -1.706, 4.169, 5.901, 4.169, 6.748, 3.563, 6.662, 3.563, 5.794, 5.401, -7.377, 5.401, -6.387, 4.796, -6.376, 4.796, -7.34, -5.929, -0.7752, -5.679, 0.006906, -6.217, -0.08055, -6.45, -0.8084, -6.45, -0.8084, -6.217, -0.08055, -6.838, 0.056, -7.05, -0.6048, -7.05, -0.6048, -6.838, 0.056, -7.306, 0.3644, -7.5, -0.2422, -7.5, 6.732, -7.5, 5.983, -6.895, 6.015, -6.895, 6.739, -6.895, 6.739, -6.895, 6.015, -6.289, 5.983, -6.289, 6.732, -1.341, -1.158, -1.536, -0.4303, -2.041, -0.5308, -1.828, -1.323, -1.828, -1.323, -2.041, -0.5308, -2.665, -0.655, -2.431, -1.528, -2.431, -1.528, -2.665, -0.655, -3.17, -0.7554, -2.919, -1.694, 6.007, -7.34, 6.007, -6.376, 5.401, -6.387, 5.401, -7.377, 5.401, -6.387, 5.401, -5.39, 4.796, -5.405, 4.796, -6.376, -5.679, 0.006906, -5.552, 0.8163, -6.099, 0.6727, -6.217, -0.08055, -6.217, -0.08055, -6.099, 0.6727, -6.732, 0.7399, -6.838, 0.056, -6.838, 0.056, -6.732, 0.7399, -7.208, 0.9921, -7.306, 0.3644, -7.5, 5.983, -7.5, 5.249, -6.895, 5.306, -6.895, 6.015, -6.895, 6.015, -6.895, 5.306, -6.289, 5.249, -6.289, 5.983, -1.536, -0.4303, -1.634, 0.3165, -2.148, 0.2828, -2.041, -0.5308, -2.041, -0.5308, -2.148, 0.2828, -2.783, 0.2412, -2.665, -0.655, -2.665, -0.655, -2.783, 0.2412, -3.297, 0.2075, -3.17, -0.7554, 6.007, -6.376, 6.007, -5.405, 5.401, -5.39, 5.401, -6.387, 5.401, -5.39, 5.401, -4.403, 4.796, -4.443, 4.796, -5.405, -5.552, 0.8163, -5.552, 1.639, -6.099, 1.438, -6.099, 0.6727, -6.099, 0.6727, -6.099, 1.438, -6.732, 1.435, -6.732, 0.7399, -6.732, 0.7399, -6.732, 1.435, -7.208, 1.63, -7.208, 0.9921, -7.5, 5.249, -7.5, 4.544, -6.895, 4.626, -6.895, 5.306, -6.895, 5.306, -6.895, 4.626, -6.289, 4.544, -6.289, 5.249, -1.634, 0.3165, -1.634, 1.07, -2.148, 1.103, -2.148, 0.2828, -2.148, 0.2828, -2.148, 1.103, -2.783, 1.145, -2.783, 0.2412, -2.783, 0.2412, -2.783, 1.145, -3.297, 1.179, -3.297, 0.2075, 6.007, -5.405, 6.007, -4.443, 5.401, -4.403, 5.401, -5.39, 5.401, -4.403, 5.401, -3.443, 4.796, -3.508, 4.796, -4.443, -5.552, 1.639, -5.679, 2.461, -6.217, 2.204, -6.099, 1.438, -6.099, 1.438, -6.217, 2.204, -6.838, 2.13, -6.732, 1.435, -6.732, 1.435, -6.838, 2.13, -7.306, 2.268, -7.208, 1.63, -7.5, 4.544, -7.5, 3.88, -6.895, 3.984, -6.895, 4.626, -6.895, 4.626, -6.895, 3.984, -6.289, 3.88, -6.289, 4.544, -1.634, 1.07, -1.536, 1.817, -2.041, 1.917, -2.148, 1.103, -2.148, 1.103, -2.041, 1.917, -2.665, 2.041, -2.783, 1.145, -2.783, 1.145, -2.665, 2.041, -3.17, 2.142, -3.297, 1.179, 6.007, -4.443, 6.007, -3.508, 5.401, -3.443, 5.401, -4.403, 5.401, -3.443, 5.401, -2.525, 4.796, -2.614, 4.796, -3.508, -5.679, 2.461, -5.929, 3.269, -6.45, 2.955, -6.217, 2.204, -6.217, 2.204, -6.45, 2.955, -7.05, 2.812, -6.838, 2.13, -6.838, 2.13, -7.05, 2.812, -7.5, 2.894, -7.306, 2.268, -7.5, 3.88, -7.5, 3.269, -6.895, 3.394, -6.895, 3.984, -6.895, 3.984, -6.895, 3.394, -6.289, 3.269, -6.289, 3.88, -1.536, 1.817, -1.341, 2.544, -1.828, 2.71, -2.041, 1.917, -2.041, 1.917, -1.828, 2.71, -2.431, 2.914, -2.665, 2.041, -2.665, 2.041, -2.431, 2.914, -2.919, 3.08, -3.17, 2.142, 6.007, -3.508, 6.007, -2.614, 5.401, -2.525, 5.401, -3.443, -5.255, 5.562, -5.255, 4.925, -4.882, 4.41, -4.276, 4.213, -3.671, 4.41, -3.297, 4.925, -3.297, 5.561, -3.671, 6.076, -4.276, 6.273, -4.882, 6.077, 0.9129, -2.641, 1.105, -3.115, 1.614, -3.446, 2.244, -3.507, 2.755, -3.274, 2.952, -2.838, 2.76, -2.363, 2.251, -2.033, 1.621, -1.972, 1.11, -2.205, 2.952, -2.686, 2.952, -3.47, 3.558, -3.339, 3.558, -2.575, -4.141, -1.225, -3.866, -0.3879, -4.481, -0.2879, -4.737, -1.067, -4.737, -1.067, -4.481, -0.2879, -5.023, -0.04586, -5.255, -0.7533, 1.105, -3.115, 1.007, -3.689, 1.523, -3.973, 1.614, -3.446, 1.614, -3.446, 1.523, -3.973, 2.157, -4.015, 2.244, -3.507, 3.558, -2.712, 4.006, -2.606, 4.022, -1.98, 3.558, -2.09, -3.297, -2.331, -3.055, -3.045, -2.557, -2.911, -2.821, -2.134, -2.821, -2.134, -2.557, -2.911, -1.942, -2.747, -2.233, -1.891, -2.233, -1.891, -1.942, -2.747, -1.445, -2.613, -1.757, -1.694, 2.847, 3.597, 2.936, 2.79, 3.571, 2.842, 3.479, 3.669, 3.571, 2.842, 3.627, 1.949, 4.15, 1.828, 4.096, 2.697, -3.866, -0.3879, -3.699, 0.4977, -4.326, 0.5363, -4.481, -0.2879, -4.481, -0.2879, -4.326, 0.5363, -4.882, 0.7024, -5.023, -0.04586, 1.007, -3.689, 0.9422, -4.333, 1.464, -4.564, 1.523, -3.973, 1.523, -3.973, 1.464, -4.564, 2.099, -4.586, 2.157, -4.015, 2.157, -4.015, 2.099, -4.586, 2.606, -4.392, 2.665, -3.801, -3.055, -3.045, -2.908, -3.783, -2.397, -3.716, -2.557, -2.911, -2.557, -2.911, -2.397, -3.716, -1.766, -3.633, -1.942, -2.747, -1.942, -2.747, -1.766, -3.633, -1.256, -3.566, -1.445, -2.613, 2.936, 2.79, 2.991, 1.921, 3.627, 1.949, 3.571, 2.842, 3.627, 1.949, 3.645, 1.007, 4.169, 0.9104, 4.15, 1.828, -3.699, 0.4977, -3.643, 1.416, -4.274, 1.391, -4.326, 0.5363, -4.326, 0.5363, -4.274, 1.391, -4.835, 1.479, -4.882, 0.7024, 0.9422, -4.333, 0.9129, -5.037, 1.437, -5.209, 1.464, -4.564, 1.464, -4.564, 1.437, -5.209, 2.073, -5.21, 2.099, -4.586, 2.099, -4.586, 2.073, -5.21, 2.579, -5.038, 2.606, -4.392, -2.908, -3.783, -2.859, -4.535, -2.344, -4.535, -2.397, -3.716, -2.397, -3.716, -2.344, -4.535, -1.707, -4.535, -1.766, -3.633, -1.766, -3.633, -1.707, -4.535, -1.192, -4.535, -1.256, -3.566, 2.991, 1.921, 3.009, 1.004, 3.645, 1.007, 3.627, 1.949, 3.645, 1.007, 3.627, 0.03203, 4.15, -0.03972, 4.169, 0.9104, -3.643, 1.416, -3.699, 2.353, -4.326, 2.263, -4.274, 1.391, -4.274, 1.391, -4.326, 2.263, -4.882, 2.27, -4.835, 1.479, 0.9129, -5.037, 0.9194, -5.787, 1.443, -5.898, 1.437, -5.209, 1.437, -5.209, 1.443, -5.898, 2.079, -5.875, 2.073, -5.21, 2.073, -5.21, 2.079, -5.875, 2.585, -5.726, 2.579, -5.038, -2.859, -4.535, -2.908, -5.287, -2.397, -5.354, -2.344, -4.535, -2.344, -4.535, -2.397, -5.354, -1.766, -5.437, -1.707, -4.535, -1.707, -4.535, -1.766, -5.437, -1.256, -5.504, -1.192, -4.535, 3.009, 1.004, 2.991, 0.05335, 3.627, 0.03203, 3.645, 1.007, 3.627, 0.03203, 3.571, -0.96, 4.096, -1.006, 4.15, -0.03972, -3.699, 2.353, -3.866, 3.29, -4.481, 3.135, -4.326, 2.263, -4.326, 2.263, -4.481, 3.135, -5.023, 3.062, -4.882, 2.27, 0.9194, -5.787, 0.9615, -6.571, 1.482, -6.618, 1.443, -5.898, 1.443, -5.898, 1.482, -6.618, 2.117, -6.57, 2.079, -5.875, 2.079, -5.875, 2.117, -6.57, 2.623, -6.446, 2.585, -5.726, -2.908, -5.287, -3.055, -6.026, -2.557, -6.159, -2.397, -5.354, -2.397, -5.354, -2.557, -6.159, -1.942, -6.324, -1.766, -5.437, -1.766, -5.437, -1.942, -6.324, -1.445, -6.457, -1.256, -5.504, 2.991, 0.05335, 2.936, -0.9131, 3.571, -0.96, 3.627, 0.03203, 3.571, -0.96, 3.479, -1.952, 4.006, -1.972, 4.096, -1.006, -3.866, 3.29, -4.141, 4.213, -4.737, 3.994, -4.481, 3.135, -4.481, 3.135, -4.737, 3.994, -5.255, 3.842, -5.023, 3.062, 0.9615, -6.571, 1.039, -7.377, 1.552, -7.357, 1.482, -6.618, 1.482, -6.618, 1.552, -7.357, 2.185, -7.284, 2.117, -6.57, 2.117, -6.57, 2.185, -7.284, 2.694, -7.186, 2.623, -6.446, -3.055, -6.026, -3.297, -6.739, -2.821, -6.936, -2.557, -6.159, -2.557, -6.159, -2.821, -6.936, -2.233, -7.179, -1.942, -6.324, -1.942, -6.324, -2.233, -7.179, -1.757, -7.377, -1.445, -6.457, 2.936, -0.9131, 2.847, -1.879, 3.479, -1.952, 3.571, -0.96, 3.175, -3.47, 3.008, -4.45, 3.487, -4.552, 3.649, -3.597, 3.649, -3.597, 3.487, -4.552, 4.117, -4.628, 4.268, -3.74, 4.268, -3.74, 4.117, -4.628, 4.659, -4.651, 4.796, -3.845, 2.573, 2.918, 2.626, 3.72, 2.105, 3.644, 2.057, 2.909, 2.057, 2.909, 2.105, 3.644, 1.469, 3.673, 1.423, 2.962, 1.423, 2.962, 1.469, 3.673, 0.9608, 3.795, 0.9129, 3.059, 4.169, 1.44, 4.316, 0.7011, 4.826, 0.7683, 4.666, 1.573, 4.666, 1.573, 4.826, 0.7683, 5.457, 0.8514, 5.281, 1.738, 5.281, 1.738, 5.457, 0.8514, 5.968, 0.9186, 5.778, 1.871, -5.568, 3.325, -5.631, 4.209, -6.267, 4.177, -6.202, 3.269, 3.008, -4.45, 2.952, -5.434, 3.432, -5.511, 3.487, -4.552, 3.487, -4.552, 3.432, -5.511, 4.067, -5.521, 4.117, -4.628, 4.117, -4.628, 4.067, -5.521, 4.613, -5.461, 4.659, -4.651, 2.626, 3.72, 2.643, 4.496, 2.121, 4.357, 2.105, 3.644, 2.105, 3.644, 2.121, 4.357, 1.485, 4.361, 1.469, 3.673, 1.469, 3.673, 1.485, 4.361, 0.9769, 4.508, 0.9608, 3.795, 4.316, 0.7011, 4.365, -0.05056, 4.88, -0.05056, 4.826, 0.7683, 4.826, 0.7683, 4.88, -0.05056, 5.516, -0.05056, 5.457, 0.8514, 5.457, 0.8514, 5.516, -0.05056, 6.031, -0.05056, 5.968, 0.9186, -5.631, 4.209, -5.653, 5.04, -6.289, 5.029, -6.267, 4.177, 2.952, -5.434, 3.008, -6.407, 3.487, -6.458, 3.432, -5.511, 3.432, -5.511, 3.487, -6.458, 4.117, -6.402, 4.067, -5.521, 4.067, -5.521, 4.117, -6.402, 4.659, -6.261, 4.613, -5.461, 2.643, 4.496, 2.626, 5.234, 2.105, 5.034, 2.121, 4.357, 2.121, 4.357, 2.105, 5.034, 1.469, 5.015, 1.485, 4.361, 1.485, 4.361, 1.469, 5.015, 0.9608, 5.185, 0.9769, 4.508, 4.365, -0.05056, 4.316, -0.8022, 4.826, -0.8694, 4.88, -0.05056, 4.88, -0.05056, 4.826, -0.8694, 5.457, -0.9525, 5.516, -0.05056, 5.516, -0.05056, 5.457, -0.9525, 5.968, -1.02, 6.031, -0.05056, -5.653, 5.04, -5.631, 5.803, -6.267, 5.812, -6.289, 5.029, 3.008, -6.407, 3.175, -7.35, 3.649, -7.377, 3.487, -6.458, 3.487, -6.458, 3.649, -7.377, 4.268, -7.257, 4.117, -6.402, 4.117, -6.402, 4.268, -7.257, 4.796, -7.038, 4.659, -6.261, 2.626, 5.234, 2.573, 5.92, 2.057, 5.664, 2.105, 5.034, 2.105, 5.034, 2.057, 5.664, 1.423, 5.624, 1.469, 5.015, 1.469, 5.015, 1.423, 5.624, 0.9129, 5.815, 0.9608, 5.185, 4.316, -0.8022, 4.169, -1.541, 4.666, -1.674, 4.826, -0.8694, 4.826, -0.8694, 4.666, -1.674, 5.281, -1.839, 5.457, -0.9525, 5.457, -0.9525, 5.281, -1.839, 5.778, -1.972, 5.968, -1.02, -5.631, 5.803, -5.568, 6.484, -6.202, 6.512, -6.267, 5.812, 6.637, -1.972, 6.637, -1.064, 6.031, -0.9947, 6.031, -1.88, 1.654, 2.909, 1.287, 2.114, 1.825, 1.818, 2.167, 2.558, 2.167, 2.558, 1.825, 1.818, 2.421, 1.691, 2.732, 2.363, 3.558, -3.323, 4.025, -3.47, 3.986, -2.847, 3.558, -2.712, 4.169, 6.059, 4.169, 5.457, 4.774, 5.349, 4.774, 5.931, 4.774, 5.931, 4.774, 5.349, 5.38, 5.457, 5.38, 6.059, -1.192, -2.331, -0.9499, -3.045, -0.4524, -2.911, -0.7162, -2.134, -0.7162, -2.134, -0.4524, -2.911, 0.1624, -2.747, -0.1281, -1.891, -0.1281, -1.891, 0.1624, -2.747, 0.6599, -2.613, 0.3477, -1.694, 7.242, -1.88, 7.242, -0.9947, 6.637, -1.064, 6.637, -1.972, 6.637, -1.064, 6.637, -0.1095, 6.031, -0.06499, 6.031, -0.9947, 1.287, 2.114, 1.038, 1.293, 1.594, 1.055, 1.825, 1.818, 1.825, 1.818, 1.594, 1.055, 2.211, 0.998, 2.421, 1.691, 2.421, 1.691, 2.211, 0.998, 2.654, 1.145, 2.847, 1.781, 4.169, 5.457, 4.169, 4.801, 4.774, 4.716, 4.774, 5.349, 4.774, 5.349, 4.774, 4.716, 5.38, 4.801, 5.38, 5.457, -0.9499, -3.045, -0.8029, -3.783, -0.2924, -3.716, -0.4524, -2.911, -0.4524, -2.911, -0.2924, -3.716, 0.3388, -3.633, 0.1624, -2.747, 0.1624, -2.747, 0.3388, -3.633, 0.8494, -3.566, 0.6599, -2.613, 7.242, -0.9947, 7.242, -0.06498, 6.637, -0.1095, 6.637, -1.064, 6.637, -0.1095, 6.637, 0.8744, 6.031, 0.8935, 6.031, -0.06499, 1.038, 1.293, 0.9129, 0.4616, 1.478, 0.2806, 1.594, 1.055, 1.594, 1.055, 1.478, 0.2806, 2.105, 0.2953, 2.211, 0.998, 2.211, 0.998, 2.105, 0.2953, 2.557, 0.5001, 2.654, 1.145, 4.169, 4.801, 4.169, 4.102, 4.774, 4.041, 4.774, 4.716, 4.774, 4.716, 4.774, 4.041, 5.38, 4.102, 5.38, 4.801, -0.8029, -3.783, -0.7537, -4.535, -0.2387, -4.535, -0.2924, -3.716, -0.2924, -3.716, -0.2387, -4.535, 0.3979, -4.535, 0.3388, -3.633, 0.3388, -3.633, 0.3979, -4.535, 0.9129, -4.535, 0.8494, -3.566, 7.242, -0.06498, 7.242, 0.8935, 6.637, 0.8744, 6.637, -0.1095, 6.637, 0.8744, 6.637, 1.871, 6.031, 1.864, 6.031, 0.8935, 0.9129, 0.4616, 0.9129, -0.3671, 1.478, -0.4906, 1.478, 0.2806, 1.478, 0.2806, 1.478, -0.4906, 2.105, -0.4049, 2.105, 0.2953, 2.105, 0.2953, 2.105, -0.4049, 2.557, -0.1426, 2.557, 0.5001, 4.169, 4.102, 4.169, 3.372, 4.774, 3.336, 4.774, 4.041, 4.774, 4.041, 4.774, 3.336, 5.38, 3.372, 5.38, 4.102, -0.7537, -4.535, -0.8029, -5.287, -0.2924, -5.354, -0.2387, -4.535, -0.2387, -4.535, -0.2924, -5.354, 0.3388, -5.437, 0.3979, -4.535, 0.3979, -4.535, 0.3388, -5.437, 0.8494, -5.504, 0.9129, -4.535, 7.242, 0.8935, 7.242, 1.864, 6.637, 1.871, 6.637, 0.8744, 6.637, 1.871, 6.637, 2.863, 6.031, 2.831, 6.031, 1.864, 0.9129, -0.3671, 1.038, -1.179, 1.594, -1.246, 1.478, -0.4906, 1.478, -0.4906, 1.594, -1.246, 2.211, -1.091, 2.105, -0.4049, 2.105, -0.4049, 2.211, -1.091, 2.654, -0.772, 2.557, -0.1426, 4.169, 3.372, 4.169, 2.624, 4.774, 2.614, 4.774, 3.336, 4.774, 3.336, 4.774, 2.614, 5.38, 2.624, 5.38, 3.372, -0.8029, -5.287, -0.9499, -6.026, -0.4524, -6.159, -0.2924, -5.354, -0.2924, -5.354, -0.4524, -6.159, 0.1624, -6.324, 0.3388, -5.437, 0.3388, -5.437, 0.1624, -6.324, 0.6599, -6.457, 0.8494, -5.504, 7.242, 1.864, 7.242, 2.831, 6.637, 2.863, 6.637, 1.871, 6.637, 2.863, 6.637, 3.834, 6.031, 3.776, 6.031, 2.831, 1.038, -1.179, 1.287, -1.959, 1.825, -1.972, 1.594, -1.246, 1.594, -1.246, 1.825, -1.972, 2.421, -1.75, 2.211, -1.091, 2.211, -1.091, 2.421, -1.75, 2.847, -1.377, 2.654, -0.772, 4.169, 2.624, 4.169, 1.871, 4.774, 1.886, 4.774, 2.614, 4.774, 2.614, 4.774, 1.886, 5.38, 1.871, 5.38, 2.624, -0.9499, -6.026, -1.192, -6.739, -0.7162, -6.936, -0.4524, -6.159, -0.4524, -6.159, -0.7162, -6.936, -0.1281, -7.179, 0.1624, -6.324, 0.1624, -6.324, -0.1281, -7.179, 0.3477, -7.377, 0.6599, -6.457, 7.242, 2.831, 7.242, 3.776, 6.637, 3.834, 6.637, 2.863, -0.04582, 3.145, -0.005989, 4.099, -0.6424, 4.112, -0.6812, 3.183, -0.6812, 3.183, -0.6424, 4.112, -1.156, 4.208, -1.192, 3.343, 7.343, 0.7012, 7.242, -0.1794, 7.783, -0.2639, 7.874, 0.5356, 7.874, 0.5356, 7.783, -0.2639, 8.416, -0.2911, 8.5, 0.4427, -1.192, 8.346, -1.165, 7.595, -0.6375, 7.598, -0.6638, 8.323, -0.6638, 8.323, -0.6375, 7.598, -0.001406, 7.61, -0.02866, 8.36, -1.536, 3.405, -1.634, 4.152, -2.148, 4.118, -2.041, 3.305, -2.041, 3.305, -2.148, 4.118, -2.783, 4.077, -2.665, 3.18, -2.665, 3.18, -2.783, 4.077, -3.297, 4.043, -3.17, 3.08, 0.4715, 3.245, 0.5103, 4.174, -0.005989, 4.099, -0.04582, 3.145, -0.005989, 4.099, -0.005989, 5.081, -0.6424, 5.069, -0.6424, 4.112, -0.6424, 4.112, -0.6424, 5.069, -1.156, 5.099, -1.156, 4.208, 7.242, -0.1794, 7.242, -1.076, 7.783, -1.078, 7.783, -0.2639, 7.783, -0.2639, 7.783, -1.078, 8.416, -1.038, 8.416, -0.2911, -1.165, 7.595, -1.165, 6.843, -0.6375, 6.871, -0.6375, 7.598, -0.6375, 7.598, -0.6375, 6.871, -0.001406, 6.857, -0.001406, 7.61, -1.634, 4.152, -1.634, 4.905, -2.148, 4.939, -2.148, 4.118, -2.148, 4.118, -2.148, 4.939, -2.783, 4.98, -2.783, 4.077, -2.783, 4.077, -2.783, 4.98, -3.297, 5.014, -3.297, 4.043, 0.5103, 4.174, 0.5103, 5.131, -0.005989, 5.081, -0.005989, 4.099, -0.005989, 5.081, -0.04582, 6.077, -0.6812, 6.039, -0.6424, 5.069, -0.6424, 5.069, -0.6812, 6.039, -1.192, 6.001, -1.156, 5.099, 7.242, -1.076, 7.343, -1.972, 7.874, -1.892, 7.783, -1.078, 7.783, -1.078, 7.874, -1.892, 8.5, -1.785, 8.416, -1.038, -1.165, 6.843, -1.192, 6.101, -0.6638, 6.154, -0.6375, 6.871, -0.6375, 6.871, -0.6638, 6.154, -0.02866, 6.115, -0.001406, 6.857, -1.634, 4.905, -1.536, 5.652, -2.041, 5.752, -2.148, 4.939, -2.148, 4.939, -2.041, 5.752, -2.665, 5.877, -2.783, 4.98, -2.783, 4.98, -2.665, 5.877, -3.17, 5.977, -3.297, 5.014, 0.5103, 5.131, 0.4715, 6.101, -0.04582, 6.077, -0.005989, 5.081, -0.4869, 2.97, -0.6072, 2.035, 0.02524, 1.963, 0.1424, 2.875, 0.1424, 2.875, 0.02524, 1.963, 0.5588, 2.047, 0.6678, 2.895, -3.68, -7.377, -3.45, -6.513, -3.997, -6.461, -4.206, -7.245, -4.206, -7.245, -3.997, -6.461, -4.616, -6.323, -4.807, -7.043, -4.807, -7.043, -4.616, -6.323, -5.07, -6.151, -5.255, -6.846, -0.001405, 7.815, 0.03208, 7.194, 0.6678, 7.222, 0.6331, 7.866, -5.255, -6.639, -5.544, -5.944, -6.031, -6.109, -5.717, -6.867, -5.717, -6.867, -6.031, -6.109, -6.634, -6.314, -6.288, -7.149, -6.288, -7.149, -6.634, -6.314, -7.122, -6.479, -6.75, -7.377, -0.9799, 3.145, -1.097, 2.234, -0.6072, 2.035, -0.4869, 2.97, -0.6072, 2.035, -0.6802, 1.141, -0.04588, 1.093, 0.02524, 1.963, 0.02524, 1.963, -0.04588, 1.093, 0.4926, 1.237, 0.5588, 2.047, -3.45, -6.513, -3.322, -5.639, -3.88, -5.668, -3.997, -6.461, -3.997, -6.461, -3.88, -5.668, -4.509, -5.595, -4.616, -6.323, -4.616, -6.323, -4.509, -5.595, -4.967, -5.448, -5.07, -6.151, 0.03208, 7.194, 0.03208, 6.622, 0.6678, 6.63, 0.6678, 7.222, -5.544, -5.944, -5.739, -5.216, -6.244, -5.316, -6.031, -6.109, -6.031, -6.109, -6.244, -5.316, -6.868, -5.441, -6.634, -6.314, -6.634, -6.314, -6.868, -5.441, -7.373, -5.541, -7.122, -6.479, -1.097, 2.234, -1.168, 1.363, -0.6802, 1.141, -0.6072, 2.035, -0.6802, 1.141, -0.7047, 0.3056, -0.06972, 0.2789, -0.04588, 1.093, -0.04588, 1.093, -0.06972, 0.2789, 0.4704, 0.4793, 0.4926, 1.237, -3.322, -5.639, -3.297, -4.771, -3.858, -4.88, -3.88, -5.668, -3.88, -5.668, -3.858, -4.88, -4.488, -4.871, -4.509, -5.595, -4.509, -5.595, -4.488, -4.871, -4.947, -4.749, -4.967, -5.448, 0.03208, 6.622, -0.001405, 6.111, 0.6331, 6.101, 0.6678, 6.63, -5.739, -5.216, -5.837, -4.469, -6.351, -4.503, -6.244, -5.316, -6.244, -5.316, -6.351, -4.503, -6.986, -4.544, -6.868, -5.441, -6.868, -5.441, -6.986, -4.544, -7.5, -4.578, -7.373, -5.541, -1.168, 1.363, -1.192, 0.5492, -0.7047, 0.3056, -0.6802, 1.141, -0.7047, 0.3056, -0.6802, -0.4582, -0.04588, -0.4652, -0.06972, 0.2789, -0.06972, 0.2789, -0.04588, -0.4652, 0.4926, -0.2131, 0.4704, 0.4793, -3.297, -4.771, -3.376, -3.923, -3.93, -4.11, -3.858, -4.88, -3.858, -4.88, -3.93, -4.11, -4.554, -4.165, -4.488, -4.871, 7.242, 3.376, 7.242, 2.793, 7.848, 2.679, 7.848, 3.242, 7.848, 3.242, 7.848, 2.679, 8.453, 2.793, 8.453, 3.376, -5.837, -4.469, -5.837, -3.716, -6.351, -3.682, -6.351, -4.503, -6.351, -4.503, -6.351, -3.682, -6.986, -3.641, -6.986, -4.544, -6.986, -4.544, -6.986, -3.641, -7.5, -3.607, -7.5, -4.578, 4.169, 3.832, 4.169, 4.431, 3.563, 4.284, 3.563, 3.669, -3.297, 7.278, -3.297, 6.653, -2.926, 6.155, -2.326, 5.977, -1.726, 6.185, -1.356, 6.701, -1.356, 7.327, -1.726, 7.824, -2.326, 8.002, -2.926, 7.794, 6.186, -4.964, 6.655, -5.338, 7.234, -5.338, 7.703, -4.964, 7.882, -4.359, 7.703, -3.753, 7.234, -3.379, 6.655, -3.379, 6.186, -3.753, 6.007, -4.359, 7.887, -6.082, 7.528, -5.557, 6.947, -5.338, 6.366, -5.508, 6.007, -6.003, 6.007, -6.633, 6.366, -7.157, 6.947, -7.377, 7.528, -7.206, 7.887, -6.712, 6.34, 7.6, 6.1, 7.011, 6.141, 6.423, 6.446, 6.059, 6.9, 6.059, 7.329, 6.423, 7.569, 7.011, 7.528, 7.6, 7.222, 7.964, 6.769, 7.964, 0.9129, 7.264, 0.9129, 6.629, 1.287, 6.116, 1.892, 5.92, 2.498, 6.116, 2.872, 6.629, 2.872, 7.264, 2.498, 7.778, 1.892, 7.974, 1.287, 7.778, 5.38, 5.516, 5.38, 4.929, 5.736, 4.41, 6.314, 4.159, 6.891, 4.27, 7.248, 4.702, 7.248, 5.289, 6.891, 5.808, 6.314, 6.059, 5.736, 5.948, 4.538, 6.277, 5.134, 6.059, 5.731, 6.218, 6.1, 6.692, 6.1, 7.3, 5.731, 7.811, 5.134, 8.029, 4.538, 7.871, 4.169, 7.396, 4.169, 6.788, -1.876, -2.736, 0.4755, -3.5, 2.827, -2.736, 4.28, -0.7361, 4.28, 1.736, 2.827, 3.736, 0.4755, 4.5, -1.876, 3.736, -3.329, 1.736, -3.329, -0.7361, 1.651, -1.118, 2.378, -0.118, 2.378, 1.118, 1.651, 2.118, 0.4755, 2.5, -0.7, 2.118, -1.427, 1.118, -1.427, -0.118, -0.7, -1.118, 0.4755, -1.5, 0.4755, -0.5, 1.063, -0.309, 1.427, 0.191, 1.427, 0.809, 1.063, 1.309, 0.4755, 1.5, -0.1123, 1.309, -0.4755, 0.809, -0.4755, 0.191, -0.1123, -0.309])
me_torus.materials.append(mat_top)
me_torus.materials.append(mat_bottom)
me_torus.update()

# ---- objects
ob_handle = bpy.data.objects.new('handle', me_cylinder)
ob_swat = bpy.data.objects.new('swat', me_plane)
ob_torus = bpy.data.objects.new('Torus', me_torus)

# ---- transforms, parenting, visibility, modifiers, constraints
ob_handle.location = (-2.274e-13, -6.776e-21, 1.907e-06)
ob_handle.rotation_euler = (-0.0, 1.571, 0.0)
ob_handle.scale = (2.374, 2.665, 23.98)
ob_swat.parent = ob_handle
ob_swat.matrix_parent_inverse = Matrix(((3.18e-08, -0.0, -0.4212, 8.035e-07), (-0.0, 0.3752, 0.0, 2.542e-21), (0.04169, -0.0, 3.148e-09, 3.476e-15), (-0.0, -0.0, -0.0, 1.0)))
ob_swat.location = (1.526e-05, -2.521e-13, 1.907e-06)
ob_swat.rotation_euler = (1.571, 1.571, 0.0)
ob_swat.scale = (5.488, 5.488, 5.488)
_m = ob_swat.modifiers.new('Array', 'ARRAY')
_m.count = 11
_m = ob_swat.modifiers.new('Array.001', 'ARRAY')
_m.count = 11
_m.relative_offset_displace = (0.0, 1.0, 0.0)
ob_torus.location = (1.23e-06, -3.664e-14, -6.217)
ob_torus.scale = (3.421, 3.421, 1.228)

# ---- collection membership
col_collection.objects.link(ob_handle)
col_collection.objects.link(ob_swat)
col_collection.objects.link(ob_torus)

# ---- scene / render settings (as saved in the file)
scene.frame_start = 1; scene.frame_end = 250; scene.frame_set(1)
scene.render.engine = 'BLENDER_EEVEE_NEXT'
scene.cycles.sampling_pattern = 'TABULATED_SOBOL'
scene.eevee.ray_tracing_options.trace_max_roughness = 0.0
bpy.context.view_layer.update()

# ---- added for rendering (the .blend has no active camera and no usable light): camera, sun
cam_auto = bpy.data.cameras.new('AutoCamera')
cam_auto.lens = 50.0
cam_auto.sensor_width = 36.0
cam_auto.clip_end = 6485.57
ob_auto_camera = bpy.data.objects.new('AutoCamera', cam_auto)
scene.collection.objects.link(ob_auto_camera)
ob_auto_camera.location = (390.371, -438.642, 302.873)
ob_auto_camera.rotation_euler = (1.09748, -7.21219e-08, 0.694738)
scene.camera = ob_auto_camera
light_auto_sun = bpy.data.lights.new('AutoSun', 'SUN')
light_auto_sun.energy = 3.0
light_auto_sun.angle = 0.0523599
ob_auto_sun = bpy.data.objects.new('AutoSun', light_auto_sun)
scene.collection.objects.link(ob_auto_sun)
ob_auto_sun.rotation_euler = (0.872665, 0.174533, 0.523599)
bpy.context.view_layer.update()
